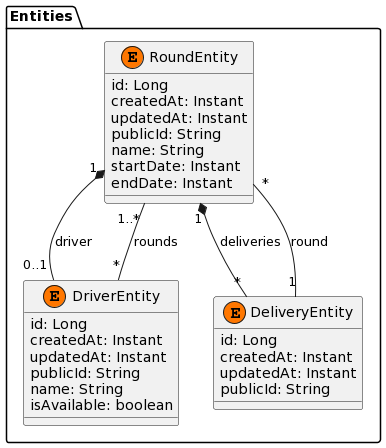

The diagram above was rendered by PlantUML. Its source (embedded in the PNG):
@startuml
!define ENTITY class
!define ENDENTITY end class
!define COLLECTION "{ordered}List"

package "Entities" {
  
  ENTITY RoundEntity << (E, #FF7700) >> {
    id: Long
    createdAt: Instant
    updatedAt: Instant
    publicId: String
    name: String
    startDate: Instant
    endDate: Instant
  }
  RoundEntity "1" *-- "0..1" DriverEntity : driver
  RoundEntity "1" *-- "*" DeliveryEntity : deliveries

  ENTITY DriverEntity << (E, #FF7700) >> {
    id: Long
    createdAt: Instant
    updatedAt: Instant
    publicId: String
    name: String
    isAvailable: boolean
  }
  DriverEntity "*" -- "1..*" RoundEntity : rounds

  ENTITY DeliveryEntity << (E, #FF7700) >> {
    id: Long
    createdAt: Instant
    updatedAt: Instant
    publicId: String
  }
  DeliveryEntity "1" -- "*" RoundEntity : round

}
@enduml